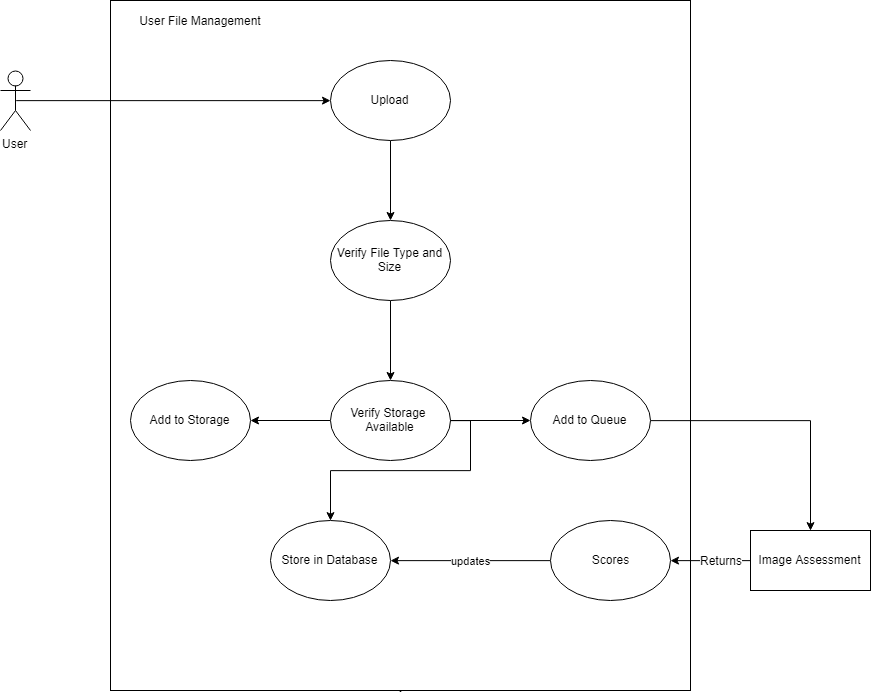

The diagram above was exported from draw.io. Its source (the exported page's mxGraphModel, read from the mxfile embedded in the PNG):
<mxGraphModel dx="1810" dy="1077" grid="1" gridSize="10" guides="1" tooltips="1" connect="1" arrows="1" fold="1" page="1" pageScale="1" pageWidth="850" pageHeight="1100" math="0" shadow="0">
  <root>
    <mxCell id="0" />
    <mxCell id="1" parent="0" />
    <mxCell id="oAYAmiEu5cIy5VI1kVFu-14" value="" style="rounded=0;whiteSpace=wrap;html=1;" parent="1" vertex="1">
      <mxGeometry x="60" y="20" width="580" height="690" as="geometry" />
    </mxCell>
    <mxCell id="-MueZjVHZhBAl_Cq9RIy-3" value="" style="edgeStyle=orthogonalEdgeStyle;rounded=0;orthogonalLoop=1;jettySize=auto;html=1;" parent="1" source="-MueZjVHZhBAl_Cq9RIy-1" target="-MueZjVHZhBAl_Cq9RIy-2" edge="1">
      <mxGeometry relative="1" as="geometry" />
    </mxCell>
    <mxCell id="-MueZjVHZhBAl_Cq9RIy-1" value="Upload" style="ellipse;whiteSpace=wrap;html=1;" parent="1" vertex="1">
      <mxGeometry x="280" y="80" width="120" height="80" as="geometry" />
    </mxCell>
    <mxCell id="-MueZjVHZhBAl_Cq9RIy-5" value="" style="edgeStyle=orthogonalEdgeStyle;rounded=0;orthogonalLoop=1;jettySize=auto;html=1;" parent="1" source="-MueZjVHZhBAl_Cq9RIy-2" target="-MueZjVHZhBAl_Cq9RIy-4" edge="1">
      <mxGeometry relative="1" as="geometry" />
    </mxCell>
    <mxCell id="-MueZjVHZhBAl_Cq9RIy-2" value="Verify File Type and Size" style="ellipse;whiteSpace=wrap;html=1;" parent="1" vertex="1">
      <mxGeometry x="280" y="240" width="120" height="80" as="geometry" />
    </mxCell>
    <mxCell id="-MueZjVHZhBAl_Cq9RIy-7" value="" style="edgeStyle=orthogonalEdgeStyle;rounded=0;orthogonalLoop=1;jettySize=auto;html=1;" parent="1" source="-MueZjVHZhBAl_Cq9RIy-4" target="-MueZjVHZhBAl_Cq9RIy-6" edge="1">
      <mxGeometry relative="1" as="geometry" />
    </mxCell>
    <mxCell id="-MueZjVHZhBAl_Cq9RIy-9" value="" style="edgeStyle=orthogonalEdgeStyle;rounded=0;orthogonalLoop=1;jettySize=auto;html=1;" parent="1" source="-MueZjVHZhBAl_Cq9RIy-4" target="-MueZjVHZhBAl_Cq9RIy-8" edge="1">
      <mxGeometry relative="1" as="geometry" />
    </mxCell>
    <mxCell id="-MueZjVHZhBAl_Cq9RIy-4" value="Verify Storage&amp;nbsp;&lt;br&gt;Available&lt;br&gt;" style="ellipse;whiteSpace=wrap;html=1;" parent="1" vertex="1">
      <mxGeometry x="280" y="400" width="120" height="80" as="geometry" />
    </mxCell>
    <mxCell id="-MueZjVHZhBAl_Cq9RIy-11" value="" style="edgeStyle=orthogonalEdgeStyle;rounded=0;orthogonalLoop=1;jettySize=auto;html=1;entryX=0.5;entryY=0;entryDx=0;entryDy=0;" parent="1" source="-MueZjVHZhBAl_Cq9RIy-8" edge="1" target="oAYAmiEu5cIy5VI1kVFu-29">
      <mxGeometry relative="1" as="geometry">
        <mxPoint x="540" y="560" as="targetPoint" />
      </mxGeometry>
    </mxCell>
    <mxCell id="-MueZjVHZhBAl_Cq9RIy-8" value="Add to Queue&lt;br&gt;" style="ellipse;whiteSpace=wrap;html=1;" parent="1" vertex="1">
      <mxGeometry x="480" y="400" width="120" height="80" as="geometry" />
    </mxCell>
    <mxCell id="-MueZjVHZhBAl_Cq9RIy-13" value="" style="edgeStyle=orthogonalEdgeStyle;rounded=0;orthogonalLoop=1;jettySize=auto;html=1;exitX=0;exitY=0.5;exitDx=0;exitDy=0;entryX=1;entryY=0.5;entryDx=0;entryDy=0;" parent="1" source="oAYAmiEu5cIy5VI1kVFu-29" target="oAYAmiEu5cIy5VI1kVFu-15" edge="1">
      <mxGeometry relative="1" as="geometry">
        <mxPoint x="760" y="720" as="sourcePoint" />
        <mxPoint x="600" y="600" as="targetPoint" />
      </mxGeometry>
    </mxCell>
    <mxCell id="oAYAmiEu5cIy5VI1kVFu-1" value="Returns" style="text;html=1;resizable=0;points=[];align=center;verticalAlign=middle;labelBackgroundColor=#ffffff;" parent="-MueZjVHZhBAl_Cq9RIy-13" vertex="1" connectable="0">
      <mxGeometry x="-0.25" y="-1" relative="1" as="geometry">
        <mxPoint as="offset" />
      </mxGeometry>
    </mxCell>
    <mxCell id="oAYAmiEu5cIy5VI1kVFu-16" style="edgeStyle=orthogonalEdgeStyle;rounded=0;orthogonalLoop=1;jettySize=auto;html=1;exitX=0.5;exitY=0;exitDx=0;exitDy=0;entryX=1;entryY=0.5;entryDx=0;entryDy=0;startArrow=classic;startFill=1;endArrow=none;endFill=0;" parent="1" source="oAYAmiEu5cIy5VI1kVFu-4" target="-MueZjVHZhBAl_Cq9RIy-4" edge="1">
      <mxGeometry relative="1" as="geometry">
        <Array as="points">
          <mxPoint x="280" y="490" />
          <mxPoint x="420" y="490" />
          <mxPoint x="420" y="440" />
        </Array>
      </mxGeometry>
    </mxCell>
    <mxCell id="oAYAmiEu5cIy5VI1kVFu-4" value="Store in Database" style="ellipse;whiteSpace=wrap;html=1;" parent="1" vertex="1">
      <mxGeometry x="220" y="540" width="120" height="80" as="geometry" />
    </mxCell>
    <mxCell id="-MueZjVHZhBAl_Cq9RIy-6" value="Add to Storage&lt;br&gt;" style="ellipse;whiteSpace=wrap;html=1;" parent="1" vertex="1">
      <mxGeometry x="80" y="400" width="120" height="80" as="geometry" />
    </mxCell>
    <mxCell id="oAYAmiEu5cIy5VI1kVFu-19" value="updates" style="edgeStyle=orthogonalEdgeStyle;rounded=0;orthogonalLoop=1;jettySize=auto;html=1;exitX=0;exitY=0.5;exitDx=0;exitDy=0;entryX=1;entryY=0.5;entryDx=0;entryDy=0;startArrow=none;startFill=0;endArrow=classic;endFill=1;" parent="1" source="oAYAmiEu5cIy5VI1kVFu-15" target="oAYAmiEu5cIy5VI1kVFu-4" edge="1">
      <mxGeometry relative="1" as="geometry" />
    </mxCell>
    <mxCell id="oAYAmiEu5cIy5VI1kVFu-15" value="Scores" style="ellipse;whiteSpace=wrap;html=1;" parent="1" vertex="1">
      <mxGeometry x="500" y="540" width="120" height="80" as="geometry" />
    </mxCell>
    <mxCell id="oAYAmiEu5cIy5VI1kVFu-20" style="edgeStyle=orthogonalEdgeStyle;rounded=0;orthogonalLoop=1;jettySize=auto;html=1;exitX=0.5;exitY=1;exitDx=0;exitDy=0;startArrow=none;startFill=0;endArrow=classic;endFill=1;" parent="1" source="oAYAmiEu5cIy5VI1kVFu-14" target="oAYAmiEu5cIy5VI1kVFu-14" edge="1">
      <mxGeometry relative="1" as="geometry" />
    </mxCell>
    <mxCell id="oAYAmiEu5cIy5VI1kVFu-21" value="User File Management" style="text;html=1;strokeColor=none;fillColor=none;align=center;verticalAlign=middle;whiteSpace=wrap;rounded=0;" parent="1" vertex="1">
      <mxGeometry x="70" y="30" width="160" height="20" as="geometry" />
    </mxCell>
    <mxCell id="oAYAmiEu5cIy5VI1kVFu-23" style="edgeStyle=orthogonalEdgeStyle;rounded=0;orthogonalLoop=1;jettySize=auto;html=1;exitX=0.5;exitY=0.5;exitDx=0;exitDy=0;exitPerimeter=0;entryX=0;entryY=0.5;entryDx=0;entryDy=0;startArrow=none;startFill=0;endArrow=classic;endFill=1;" parent="1" source="oAYAmiEu5cIy5VI1kVFu-22" target="-MueZjVHZhBAl_Cq9RIy-1" edge="1">
      <mxGeometry relative="1" as="geometry" />
    </mxCell>
    <mxCell id="oAYAmiEu5cIy5VI1kVFu-22" value="User" style="shape=umlActor;verticalLabelPosition=bottom;labelBackgroundColor=#ffffff;verticalAlign=top;html=1;outlineConnect=0;" parent="1" vertex="1">
      <mxGeometry x="-50" y="90" width="30" height="60" as="geometry" />
    </mxCell>
    <mxCell id="oAYAmiEu5cIy5VI1kVFu-29" value="Image Assessment" style="rounded=0;whiteSpace=wrap;html=1;" parent="1" vertex="1">
      <mxGeometry x="700" y="550" width="120" height="60" as="geometry" />
    </mxCell>
  </root>
</mxGraphModel>